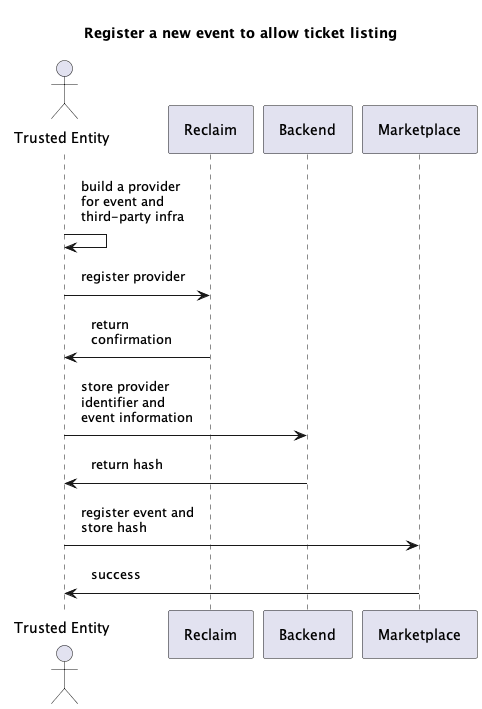

The diagram above was rendered by PlantUML. Its source (embedded in the PNG):
@startuml
skinparam MaxMessageSize 120
skinparam Padding 9

title "Register a new event to allow ticket listing"

'Define Actors
actor "Trusted Entity" as entity
participant "Reclaim" as reclaim
participant "Backend" as backend
participant "Marketplace" as marketplace

'Define Sequence flow
entity -> entity : build a provider for event and third-party infra
entity -> reclaim : register provider
reclaim -> entity : return confirmation
entity -> backend : store provider identifier and event information
backend -> entity : return hash
entity -> marketplace : register event and store hash
marketplace -> entity : success

@enduml